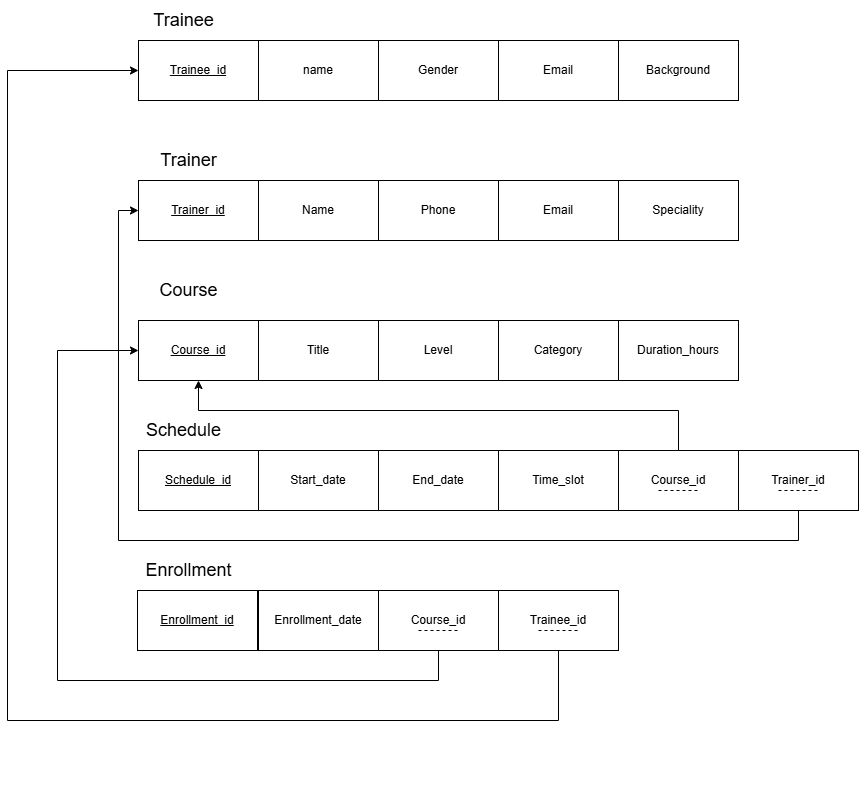

The diagram above was exported from draw.io. Its source (the exported page's mxGraphModel, read from the mxfile embedded in the PNG):
<mxGraphModel dx="995" dy="476" grid="1" gridSize="10" guides="1" tooltips="1" connect="1" arrows="1" fold="1" page="1" pageScale="1" pageWidth="850" pageHeight="1100" math="0" shadow="0">
  <root>
    <mxCell id="0" />
    <mxCell id="1" parent="0" />
    <mxCell id="FlscNwfjFloxIseuN9uY-1" value="&lt;u&gt;Trainee_id&lt;/u&gt;" style="rounded=0;whiteSpace=wrap;html=1;" parent="1" vertex="1">
      <mxGeometry x="161" y="140" width="120" height="60" as="geometry" />
    </mxCell>
    <mxCell id="FlscNwfjFloxIseuN9uY-2" value="name" style="rounded=0;whiteSpace=wrap;html=1;" parent="1" vertex="1">
      <mxGeometry x="281" y="140" width="120" height="60" as="geometry" />
    </mxCell>
    <mxCell id="FlscNwfjFloxIseuN9uY-3" value="Gender" style="rounded=0;whiteSpace=wrap;html=1;" parent="1" vertex="1">
      <mxGeometry x="401" y="140" width="120" height="60" as="geometry" />
    </mxCell>
    <mxCell id="FlscNwfjFloxIseuN9uY-4" value="Email" style="rounded=0;whiteSpace=wrap;html=1;" parent="1" vertex="1">
      <mxGeometry x="521" y="140" width="120" height="60" as="geometry" />
    </mxCell>
    <mxCell id="FlscNwfjFloxIseuN9uY-5" value="Background" style="rounded=0;whiteSpace=wrap;html=1;" parent="1" vertex="1">
      <mxGeometry x="641" y="140" width="120" height="60" as="geometry" />
    </mxCell>
    <mxCell id="FlscNwfjFloxIseuN9uY-8" value="&lt;u&gt;Trainer_id&lt;/u&gt;" style="rounded=0;whiteSpace=wrap;html=1;" parent="1" vertex="1">
      <mxGeometry x="161" y="280" width="120" height="60" as="geometry" />
    </mxCell>
    <mxCell id="FlscNwfjFloxIseuN9uY-9" value="Phone" style="rounded=0;whiteSpace=wrap;html=1;" parent="1" vertex="1">
      <mxGeometry x="401" y="280" width="120" height="60" as="geometry" />
    </mxCell>
    <mxCell id="FlscNwfjFloxIseuN9uY-11" value=" Trainer" style="text;html=1;align=center;verticalAlign=middle;resizable=0;points=[];autosize=1;strokeColor=none;fillColor=none;fontSize=18;" parent="1" vertex="1">
      <mxGeometry x="171" y="240" width="80" height="40" as="geometry" />
    </mxCell>
    <mxCell id="FlscNwfjFloxIseuN9uY-12" value="Name" style="rounded=0;whiteSpace=wrap;html=1;" parent="1" vertex="1">
      <mxGeometry x="281" y="280" width="120" height="60" as="geometry" />
    </mxCell>
    <mxCell id="FlscNwfjFloxIseuN9uY-13" value="Email" style="rounded=0;whiteSpace=wrap;html=1;" parent="1" vertex="1">
      <mxGeometry x="521" y="280" width="120" height="60" as="geometry" />
    </mxCell>
    <mxCell id="FlscNwfjFloxIseuN9uY-15" value="&lt;u&gt;Course_id&lt;/u&gt;" style="rounded=0;whiteSpace=wrap;html=1;" parent="1" vertex="1">
      <mxGeometry x="161" y="420" width="120" height="60" as="geometry" />
    </mxCell>
    <mxCell id="FlscNwfjFloxIseuN9uY-16" value="Title" style="rounded=0;whiteSpace=wrap;html=1;" parent="1" vertex="1">
      <mxGeometry x="281" y="420" width="120" height="60" as="geometry" />
    </mxCell>
    <mxCell id="FlscNwfjFloxIseuN9uY-18" value="&lt;u&gt;Schedule_id&lt;/u&gt;" style="rounded=0;whiteSpace=wrap;html=1;" parent="1" vertex="1">
      <mxGeometry x="161" y="550" width="120" height="60" as="geometry" />
    </mxCell>
    <mxCell id="FlscNwfjFloxIseuN9uY-19" value="Start_date" style="rounded=0;whiteSpace=wrap;html=1;" parent="1" vertex="1">
      <mxGeometry x="281" y="550" width="120" height="60" as="geometry" />
    </mxCell>
    <mxCell id="FlscNwfjFloxIseuN9uY-20" value="End_date" style="rounded=0;whiteSpace=wrap;html=1;" parent="1" vertex="1">
      <mxGeometry x="401" y="550" width="120" height="60" as="geometry" />
    </mxCell>
    <mxCell id="FlscNwfjFloxIseuN9uY-21" value="Time_slot" style="rounded=0;whiteSpace=wrap;html=1;" parent="1" vertex="1">
      <mxGeometry x="521" y="550" width="120" height="60" as="geometry" />
    </mxCell>
    <mxCell id="FlscNwfjFloxIseuN9uY-22" value=" Schedule" style="text;html=1;align=center;verticalAlign=middle;resizable=0;points=[];autosize=1;strokeColor=none;fillColor=none;fontSize=18;" parent="1" vertex="1">
      <mxGeometry x="156" y="510" width="100" height="40" as="geometry" />
    </mxCell>
    <mxCell id="gayXk6CRdQxoPwQr4BK7-17" style="edgeStyle=orthogonalEdgeStyle;rounded=0;orthogonalLoop=1;jettySize=auto;html=1;entryX=0.5;entryY=1;entryDx=0;entryDy=0;" edge="1" parent="1" source="FlscNwfjFloxIseuN9uY-23" target="FlscNwfjFloxIseuN9uY-15">
      <mxGeometry relative="1" as="geometry">
        <Array as="points">
          <mxPoint x="701" y="510" />
          <mxPoint x="221" y="510" />
        </Array>
      </mxGeometry>
    </mxCell>
    <mxCell id="FlscNwfjFloxIseuN9uY-23" value="Course_id" style="rounded=0;whiteSpace=wrap;html=1;" parent="1" vertex="1">
      <mxGeometry x="641" y="550" width="120" height="60" as="geometry" />
    </mxCell>
    <mxCell id="FlscNwfjFloxIseuN9uY-24" value="&lt;u&gt;Enrollment_id&lt;/u&gt;" style="rounded=0;whiteSpace=wrap;html=1;" parent="1" vertex="1">
      <mxGeometry x="160" y="690" width="120" height="60" as="geometry" />
    </mxCell>
    <mxCell id="gayXk6CRdQxoPwQr4BK7-19" style="edgeStyle=orthogonalEdgeStyle;rounded=0;orthogonalLoop=1;jettySize=auto;html=1;entryX=0;entryY=0.5;entryDx=0;entryDy=0;" edge="1" parent="1" source="FlscNwfjFloxIseuN9uY-25" target="FlscNwfjFloxIseuN9uY-15">
      <mxGeometry relative="1" as="geometry">
        <Array as="points">
          <mxPoint x="461" y="780" />
          <mxPoint x="80" y="780" />
          <mxPoint x="80" y="450" />
        </Array>
      </mxGeometry>
    </mxCell>
    <mxCell id="FlscNwfjFloxIseuN9uY-25" value="Course_id" style="rounded=0;whiteSpace=wrap;html=1;" parent="1" vertex="1">
      <mxGeometry x="401" y="690" width="120" height="60" as="geometry" />
    </mxCell>
    <mxCell id="FlscNwfjFloxIseuN9uY-26" value="Enrollment_date" style="rounded=0;whiteSpace=wrap;html=1;" parent="1" vertex="1">
      <mxGeometry x="281" y="690" width="120" height="60" as="geometry" />
    </mxCell>
    <mxCell id="FlscNwfjFloxIseuN9uY-32" style="edgeStyle=orthogonalEdgeStyle;rounded=0;orthogonalLoop=1;jettySize=auto;html=1;exitX=0.5;exitY=1;exitDx=0;exitDy=0;" parent="1" edge="1">
      <mxGeometry relative="1" as="geometry">
        <mxPoint x="580" y="900" as="sourcePoint" />
        <mxPoint x="580" y="900" as="targetPoint" />
      </mxGeometry>
    </mxCell>
    <mxCell id="FlscNwfjFloxIseuN9uY-34" value=" Enrollment" style="text;html=1;align=center;verticalAlign=middle;resizable=0;points=[];autosize=1;strokeColor=none;fillColor=none;fontSize=18;" parent="1" vertex="1">
      <mxGeometry x="156" y="650" width="110" height="40" as="geometry" />
    </mxCell>
    <mxCell id="FlscNwfjFloxIseuN9uY-46" value="" style="endArrow=none;dashed=1;html=1;rounded=0;" parent="1" edge="1">
      <mxGeometry width="50" height="50" relative="1" as="geometry">
        <mxPoint x="681" y="590" as="sourcePoint" />
        <mxPoint x="721" y="590" as="targetPoint" />
      </mxGeometry>
    </mxCell>
    <mxCell id="FlscNwfjFloxIseuN9uY-48" value="" style="endArrow=none;dashed=1;html=1;rounded=0;" parent="1" edge="1">
      <mxGeometry width="50" height="50" relative="1" as="geometry">
        <mxPoint x="561" y="730" as="sourcePoint" />
        <mxPoint x="601" y="730" as="targetPoint" />
      </mxGeometry>
    </mxCell>
    <mxCell id="FlscNwfjFloxIseuN9uY-51" style="edgeStyle=orthogonalEdgeStyle;rounded=0;orthogonalLoop=1;jettySize=auto;html=1;exitX=0.5;exitY=1;exitDx=0;exitDy=0;" parent="1" source="FlscNwfjFloxIseuN9uY-8" target="FlscNwfjFloxIseuN9uY-8" edge="1">
      <mxGeometry relative="1" as="geometry" />
    </mxCell>
    <mxCell id="gayXk6CRdQxoPwQr4BK7-3" value="Speciality" style="rounded=0;whiteSpace=wrap;html=1;" vertex="1" parent="1">
      <mxGeometry x="641" y="280" width="120" height="60" as="geometry" />
    </mxCell>
    <mxCell id="gayXk6CRdQxoPwQr4BK7-4" value=" Course" style="text;html=1;align=center;verticalAlign=middle;resizable=0;points=[];autosize=1;strokeColor=none;fillColor=none;fontSize=18;" vertex="1" parent="1">
      <mxGeometry x="171" y="370" width="80" height="40" as="geometry" />
    </mxCell>
    <mxCell id="gayXk6CRdQxoPwQr4BK7-5" value="Level" style="rounded=0;whiteSpace=wrap;html=1;" vertex="1" parent="1">
      <mxGeometry x="401" y="420" width="120" height="60" as="geometry" />
    </mxCell>
    <mxCell id="gayXk6CRdQxoPwQr4BK7-6" value="Category" style="rounded=0;whiteSpace=wrap;html=1;" vertex="1" parent="1">
      <mxGeometry x="521" y="420" width="120" height="60" as="geometry" />
    </mxCell>
    <mxCell id="gayXk6CRdQxoPwQr4BK7-7" value="Duration_hours" style="rounded=0;whiteSpace=wrap;html=1;" vertex="1" parent="1">
      <mxGeometry x="641" y="420" width="120" height="60" as="geometry" />
    </mxCell>
    <mxCell id="gayXk6CRdQxoPwQr4BK7-18" style="edgeStyle=orthogonalEdgeStyle;rounded=0;orthogonalLoop=1;jettySize=auto;html=1;entryX=0;entryY=0.5;entryDx=0;entryDy=0;exitX=0.5;exitY=1;exitDx=0;exitDy=0;" edge="1" parent="1" source="gayXk6CRdQxoPwQr4BK7-9" target="FlscNwfjFloxIseuN9uY-8">
      <mxGeometry relative="1" as="geometry">
        <Array as="points">
          <mxPoint x="821" y="640" />
          <mxPoint x="141" y="640" />
          <mxPoint x="141" y="310" />
        </Array>
      </mxGeometry>
    </mxCell>
    <mxCell id="gayXk6CRdQxoPwQr4BK7-9" value="Trainer_id" style="rounded=0;whiteSpace=wrap;html=1;" vertex="1" parent="1">
      <mxGeometry x="761" y="550" width="120" height="60" as="geometry" />
    </mxCell>
    <mxCell id="gayXk6CRdQxoPwQr4BK7-10" value="" style="endArrow=none;dashed=1;html=1;rounded=0;" edge="1" parent="1">
      <mxGeometry width="50" height="50" relative="1" as="geometry">
        <mxPoint x="801" y="590" as="sourcePoint" />
        <mxPoint x="841" y="590" as="targetPoint" />
      </mxGeometry>
    </mxCell>
    <mxCell id="gayXk6CRdQxoPwQr4BK7-20" style="edgeStyle=orthogonalEdgeStyle;rounded=0;orthogonalLoop=1;jettySize=auto;html=1;entryX=0;entryY=0.5;entryDx=0;entryDy=0;" edge="1" parent="1" source="gayXk6CRdQxoPwQr4BK7-12" target="FlscNwfjFloxIseuN9uY-1">
      <mxGeometry relative="1" as="geometry">
        <Array as="points">
          <mxPoint x="581" y="820" />
          <mxPoint x="30" y="820" />
          <mxPoint x="30" y="170" />
        </Array>
      </mxGeometry>
    </mxCell>
    <mxCell id="gayXk6CRdQxoPwQr4BK7-12" value="Trainee_id" style="rounded=0;whiteSpace=wrap;html=1;" vertex="1" parent="1">
      <mxGeometry x="521" y="690" width="120" height="60" as="geometry" />
    </mxCell>
    <mxCell id="gayXk6CRdQxoPwQr4BK7-13" value="" style="endArrow=none;dashed=1;html=1;rounded=0;" edge="1" parent="1">
      <mxGeometry width="50" height="50" relative="1" as="geometry">
        <mxPoint x="441" y="730" as="sourcePoint" />
        <mxPoint x="481" y="730" as="targetPoint" />
      </mxGeometry>
    </mxCell>
    <mxCell id="gayXk6CRdQxoPwQr4BK7-14" value="" style="endArrow=none;dashed=1;html=1;rounded=0;" edge="1" parent="1">
      <mxGeometry width="50" height="50" relative="1" as="geometry">
        <mxPoint x="561" y="730" as="sourcePoint" />
        <mxPoint x="601" y="730" as="targetPoint" />
      </mxGeometry>
    </mxCell>
    <mxCell id="gayXk6CRdQxoPwQr4BK7-15" value=" Trainee" style="text;html=1;align=center;verticalAlign=middle;resizable=0;points=[];autosize=1;strokeColor=none;fillColor=none;fontSize=18;" vertex="1" parent="1">
      <mxGeometry x="166" y="100" width="80" height="40" as="geometry" />
    </mxCell>
  </root>
</mxGraphModel>